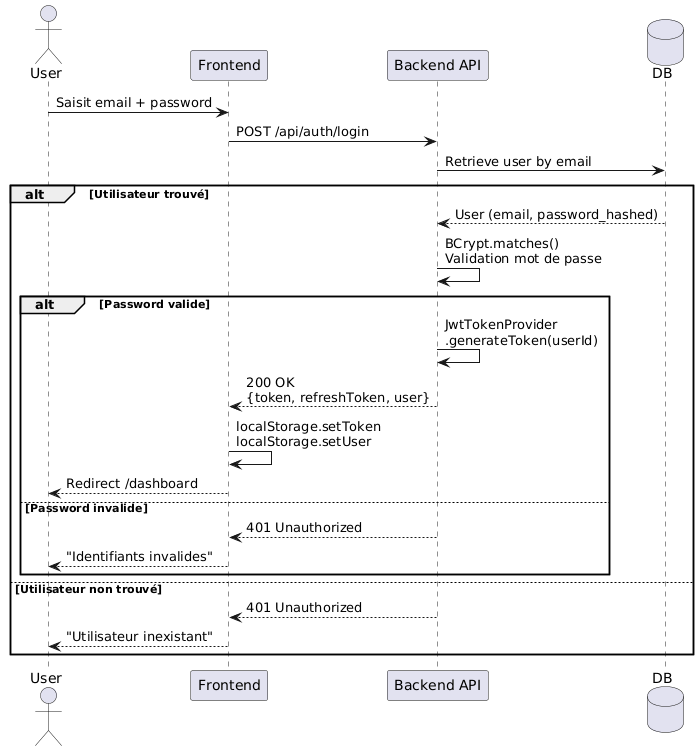

The diagram above was rendered by PlantUML. Its source (embedded in the PNG):
@startuml
actor User
participant "Frontend" as FE
participant "Backend API" as BE
database "DB" as DB

User -> FE: Saisit email + password
FE -> BE: POST /api/auth/login
BE -> DB: Retrieve user by email
alt Utilisateur trouvé
  DB --> BE: User (email, password_hashed)
  BE -> BE: BCrypt.matches()\nValidation mot de passe
  alt Password valide
    BE -> BE: JwtTokenProvider\n.generateToken(userId)
    BE --> FE: 200 OK\n{token, refreshToken, user}
    FE -> FE: localStorage.setToken\nlocalStorage.setUser
    FE --> User: Redirect /dashboard
  else Password invalide
    BE --> FE: 401 Unauthorized
    FE --> User: "Identifiants invalides"
  end
else Utilisateur non trouvé
  BE --> FE: 401 Unauthorized
  FE --> User: "Utilisateur inexistant"
end
@enduml